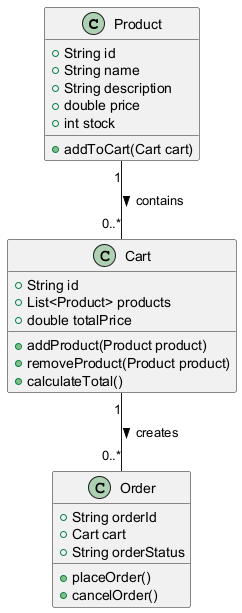

The diagram above was rendered by PlantUML. Its source (embedded in the PNG):
@startuml

class Product {
    +String id
    +String name
    +String description
    +double price
    +int stock
    +addToCart(Cart cart)
}

class Cart {
    +String id
    +List<Product> products
    +double totalPrice
    +addProduct(Product product)
    +removeProduct(Product product)
    +calculateTotal()
}

class Order {
    +String orderId
    +Cart cart
    +String orderStatus
    +placeOrder()
    +cancelOrder()
}

Product "1" -- "0..*" Cart : contains >
Cart "1" -- "0..*" Order : creates >

@enduml